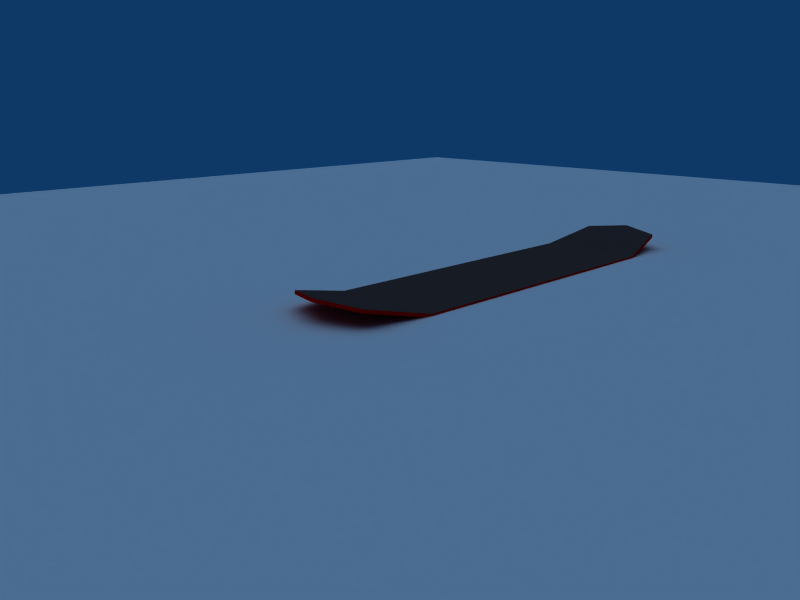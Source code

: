 # Source: 01-skate.blend  (saved by Blender 2.49.0; exported with 4.5.12 LTS)
import bpy
from mathutils import Matrix  # noqa: F401  (used for matrix-valued properties, if any)

bpy.ops.wm.read_factory_settings(use_empty=True)
scene = bpy.context.scene
scene.name = 'Scene'

# ---- collections
col_collection_1 = bpy.data.collections.new('Collection 1'); scene.collection.children.link(col_collection_1)

# ---- materials (node trees are filled in below, after node groups)
mat_wheels_screw = bpy.data.materials.new('wheels screw')
mat_wheels_screw.alpha_threshold = 0.0
mat_wheels_screw.diffuse_color = (0.3054, 0.3054, 0.3054, 1.0)
mat_wheels_screw.specular_color = (0.4345, 0.4345, 0.4345)
mat_wheels_screw.roughness = 0.5
mat_wheels_screw.specular_intensity = 2.0
mat_wheels_screw.line_color = (0.0, 0.0, 0.0, 1.0)
mat_wheels = bpy.data.materials.new('wheels')
mat_wheels.alpha_threshold = 0.0
mat_wheels.diffuse_color = (1.0, 1.0, 1.0, 1.0)
mat_wheels.roughness = 0.5
mat_wheels.specular_intensity = 0.0
mat_wheels.line_color = (0.0, 0.0, 0.0, 1.0)
mat_wheels_border = bpy.data.materials.new('wheels border')
mat_wheels_border.alpha_threshold = 0.0
mat_wheels_border.diffuse_color = (0.8386, 0.0, 0.9937, 1.0)
mat_wheels_border.roughness = 0.5
mat_wheels_border.specular_intensity = 0.0
mat_wheels_border.line_color = (0.0, 0.0, 0.0, 1.0)
mat_skate = bpy.data.materials.new('skate')
mat_skate.alpha_threshold = 0.0
mat_skate.diffuse_color = (1.0, 0.0, 0.0, 1.0)
mat_skate.roughness = 0.5
mat_skate.line_color = (0.0, 0.0, 0.0, 1.0)
mat_grip = bpy.data.materials.new('grip')
mat_grip.alpha_threshold = 0.0
mat_grip.diffuse_color = (0.2409, 0.1986, 0.1986, 1.0)
mat_grip.roughness = 0.5
mat_grip.line_color = (0.0, 0.0, 0.0, 1.0)

# ---- material node trees

# ---- world
world_world = bpy.data.worlds.new('World'); scene.world = world_world
world_world.color = (0.05656, 0.2208, 0.4)
world_world.use_sun_shadow = False
world_world.sun_shadow_jitter_overblur = 0.0
world_world.cycles.sampling_method = 'MANUAL'
world_world.cycles.sample_map_resolution = 256

# ---- cameras
cam_camera = bpy.data.cameras.new('Camera')
cam_camera.passepartout_alpha = 0.2
cam_camera.clip_end = 100.0
cam_camera.lens = 35.0
cam_camera.ortho_scale = 7.314
cam_camera.show_passepartout = False
cam_camera.show_safe_areas = True
cam_camera.dof.focus_distance = 0.0
cam_camera.dof.aperture_fstop = 128.0

# ---- lights
light_lamp = bpy.data.lights.new('Lamp', 'SUN')
light_lamp.transmission_factor = 0.0
light_lamp.angle = 1.571
light_lamp.energy = 1.0
light_lamp.shadow_buffer_clip_start = 0.5
light_lamp.shadow_soft_size = 1.0
light_lamp.shadow_cascade_max_distance = 1000.0
light_lamp.cycles.use_multiple_importance_sampling = False
light_spot = bpy.data.lights.new('Spot', 'SUN')
light_spot.transmission_factor = 0.0
light_spot.cutoff_distance = 30.0
light_spot.angle = 1.571
light_spot.energy = 1.0
light_spot.shadow_buffer_clip_start = 1.001
light_spot.shadow_soft_size = 1.0
light_spot.shadow_cascade_max_distance = 1000.0
light_spot.cycles.use_multiple_importance_sampling = False

# ---- meshes
me_plane = bpy.data.meshes.new('Plane')
me_plane.from_pydata([(1.0, 1.0, 0.0), (1.0, -1.0, 0.0), (-1.0, -1.0, 0.0), (-1.0, 1.0, 0.0)], [], [(0, 3, 2, 1)])
me_plane.use_remesh_preserve_volume = False
me_plane.use_remesh_preserve_attributes = False
me_plane.use_mirror_vertex_groups = False
me_plane.update()
me_cube_001 = bpy.data.meshes.new('Cube.001')
me_cube_001.from_pydata([(1.0, 1.0, -0.8332), (1.0, -1.0, -0.8332), (-1.0, -1.0, -0.8332), (-1.0, 1.0, -0.8332), (2.317, 0.4932, 0.1857), (2.317, -0.4932, 0.1857), (-3.875, -0.4932, 0.1857), (-3.875, 0.4932, 0.1857), (-0.58, -1.0, -1.0), (-0.58, 1.0, -1.0), (-0.5642, -0.4932, 0.1857), (-0.5642, 0.4932, 0.1857), (0.4391, -1.0, -1.0), (0.4391, 1.0, -1.0), (-0.06159, -0.4932, 0.1857), (-0.06159, 0.4932, 0.1857), (1.0, -1.0, -0.5922), (1.0, 1.0, -0.5922), (-1.0, -1.0, -0.5922), (-1.0, 1.0, -0.5922), (-0.58, -1.0, -0.5919), (-0.58, 1.0, -0.5919), (0.4391, -1.0, -0.5919), (0.4391, 1.0, -0.5919), (1.206, -0.3669, -0.3474), (1.206, 0.3669, -0.3474), (-0.3892, -0.3669, -0.3474), (-0.3892, 0.3669, -0.3474), (-0.2351, -0.3669, -0.3473), (-0.2351, 0.3669, -0.3473), (0.1388, -0.3669, -0.3473), (0.1388, 0.3669, -0.3473), (2.29, -0.4673, 0.1084), (2.29, 0.4673, 0.1084), (-3.85, -0.4673, 0.1084), (-3.85, 0.4673, 0.1084), (-0.5501, -0.4673, 0.1084), (-0.5501, 0.4673, 0.1084), (-0.0739, -0.4673, 0.1084), (-0.0739, 0.4673, 0.1084), (1.617, -0.1985, -0.1023), (1.617, 0.1985, -0.1023), (-2.368, -0.1985, -0.1023), (-2.368, 0.1985, -0.1023), (-0.1433, -0.1985, -0.1023), (-0.1433, 0.1985, -0.1023), (0.05891, -0.1985, -0.1023), (0.05891, 0.1985, -0.1023)], [], [(8, 2, 3, 9), (11, 7, 6, 10), (13, 0, 1, 12), (12, 8, 9, 13), (4, 15, 14, 5), (15, 11, 10, 14), (0, 17, 16, 1), (2, 18, 19, 3), (18, 2, 8, 20), (3, 19, 21, 9), (22, 12, 1, 16), (20, 8, 12, 22), (17, 0, 13, 23), (9, 21, 23, 13), (17, 25, 24, 16), (18, 26, 27, 19), (26, 18, 20, 28), (19, 27, 29, 21), (30, 22, 16, 24), (28, 20, 22, 30), (23, 31, 25, 17), (21, 29, 31, 23), (33, 4, 5, 32), (34, 6, 7, 35), (6, 34, 36, 10), (35, 7, 11, 37), (14, 38, 32, 5), (10, 36, 38, 14), (39, 15, 4, 33), (37, 11, 15, 39), (25, 41, 40, 24), (41, 33, 32, 40), (26, 42, 43, 27), (42, 34, 35, 43), (34, 42, 44, 36), (42, 26, 28, 44), (27, 43, 45, 29), (43, 35, 37, 45), (38, 46, 40, 32), (46, 30, 24, 40), (36, 44, 46, 38), (44, 28, 30, 46), (31, 47, 41, 25), (47, 39, 33, 41), (29, 45, 47, 31), (45, 37, 39, 47)])
me_cube_001.materials.append(mat_wheels_screw)
me_cube_001.use_remesh_preserve_volume = False
me_cube_001.use_remesh_preserve_attributes = False
me_cube_001.use_mirror_vertex_groups = False
me_cube_001.update()
me_cylinder = bpy.data.meshes.new('Cylinder')
me_cylinder.from_pydata([(0.5511, 0.5511, 1.111), (0.7793, 5.544e-07, 1.111), (0.5511, -0.5511, 1.111), (2.394e-08, -0.7793, 1.111), (-0.5511, -0.5511, 1.111), (-0.7793, 5.915e-07, 1.111), (-0.5511, 0.5511, 1.111), (1.058e-06, 0.7793, 1.111), (1.0, 2.828e-07, -0.01), (0.7071, 0.7071, -0.01), (0.7071, -0.7071, -0.01), (-5.595e-08, -1.0, -0.01), (-0.7071, -0.7071, -0.01), (-1.0, 3.345e-07, -0.01), (-0.7071, 0.7071, -0.01), (4.927e-07, 1.0, -0.01), (1.0, 5.106e-07, 0.7659), (0.7071, 0.7071, 0.7659), (0.7071, -0.7071, 0.655), (-9.063e-09, -1.0, 0.655), (-0.7071, -0.7071, 0.655), (-1.0, 5.595e-07, 0.7659), (-0.7071, 0.7071, 0.7659), (4.953e-07, 1.0, 0.7659), (0.3641, 0.3641, 1.09), (7.576e-07, 0.5149, 1.09), (-0.3641, 0.3641, 1.09), (-0.5149, 4.952e-07, 1.09), (-0.3641, -0.3641, 1.09), (7.425e-08, -0.5149, 1.09), (0.3641, -0.3641, 1.09), (0.5149, 4.706e-07, 1.09), (0.4667, 4.644e-07, 0.7926), (0.33, 0.33, 0.7926), (0.33, -0.33, 0.7926), (8.522e-08, -0.4667, 0.7926), (-0.33, -0.33, 0.7926), (-0.4667, 4.866e-07, 0.7926), (-0.33, 0.33, 0.7926), (7.046e-07, 0.4667, 0.7926), (5.546e-07, 0.3364, 0.7911), (0.2378, 0.2378, 0.7911), (-0.2378, 0.2378, 0.7911), (-0.3364, 4.313e-07, 0.7911), (-0.2378, -0.2378, 0.7911), (1.082e-07, -0.3364, 0.7911), (0.2378, -0.2378, 0.7911), (0.3364, 4.152e-07, 0.7911), (0.2036, 0.2036, 1.095), (0.2879, 3.903e-07, 1.095), (0.2036, -0.2036, 1.095), (1.183e-07, -0.2879, 1.095), (-0.2036, -0.2036, 1.095), (-0.2879, 4.041e-07, 1.095), (-0.2036, 0.2036, 1.095), (5.004e-07, 0.2879, 1.095), (1.094e-07, 1.856e-07, 1.054), (1.094e-07, 1.856e-07, 1.054), (5.004e-07, 0.2879, 1.095), (-0.2036, 0.2036, 1.095), (-0.2879, 4.041e-07, 1.095), (-0.2036, -0.2036, 1.095), (1.183e-07, -0.2879, 1.095), (0.2036, -0.2036, 1.095), (0.2879, 3.903e-07, 1.095), (0.2036, 0.2036, 1.095), (0.3364, 4.152e-07, 0.7911), (0.2378, -0.2378, 0.7911), (1.082e-07, -0.3364, 0.7911), (-0.2378, -0.2378, 0.7911), (-0.3364, 4.313e-07, 0.7911), (-0.2378, 0.2378, 0.7911), (0.2378, 0.2378, 0.7911), (5.546e-07, 0.3364, 0.7911), (7.046e-07, 0.4667, 0.7926), (-0.33, 0.33, 0.7926), (-0.4667, 4.866e-07, 0.7926), (-0.33, -0.33, 0.7926), (8.522e-08, -0.4667, 0.7926), (0.33, -0.33, 0.7926), (0.33, 0.33, 0.7926), (0.4667, 4.644e-07, 0.7926), (0.5149, 4.706e-07, 1.09), (0.3641, -0.3641, 1.09), (7.425e-08, -0.5149, 1.09), (-0.3641, -0.3641, 1.09), (-0.5149, 4.952e-07, 1.09), (-0.3641, 0.3641, 1.09), (7.576e-07, 0.5149, 1.09), (0.3641, 0.3641, 1.09), (4.953e-07, 1.0, 0.7659), (-0.7071, 0.7071, 0.7659), (-1.0, 5.595e-07, 0.7659), (-0.7071, -0.7071, 0.655), (-9.063e-09, -1.0, 0.655), (0.7071, -0.7071, 0.655), (0.7071, 0.7071, 0.7659), (1.0, 5.106e-07, 0.7659), (4.927e-07, 1.0, -0.01), (-0.7071, 0.7071, -0.01), (-1.0, 3.345e-07, -0.01), (-0.7071, -0.7071, -0.01), (-5.595e-08, -1.0, -0.01), (0.7071, -0.7071, -0.01), (0.7071, 0.7071, -0.01), (1.0, 2.828e-07, -0.01), (1.058e-06, 0.7793, 1.111), (-0.5511, 0.5511, 1.111), (-0.7793, 5.915e-07, 1.111), (-0.5511, -0.5511, 1.111), (2.394e-08, -0.7793, 1.111), (0.5511, -0.5511, 1.111), (0.7793, 5.544e-07, 1.111), (0.5511, 0.5511, 1.111)], [], [(9, 17, 16, 8), (17, 0, 1, 16), (8, 16, 18, 10), (16, 1, 2, 18), (10, 18, 19, 11), (18, 2, 3, 19), (11, 19, 20, 12), (19, 3, 4, 20), (12, 20, 21, 13), (20, 4, 5, 21), (13, 21, 22, 14), (21, 5, 6, 22), (14, 22, 23, 15), (22, 6, 7, 23), (0, 17, 23, 7), (17, 9, 15, 23), (0, 7, 25, 24), (7, 6, 26, 25), (6, 5, 27, 26), (5, 4, 28, 27), (4, 3, 29, 28), (3, 2, 30, 29), (2, 1, 31, 30), (1, 0, 24, 31), (31, 24, 33, 32), (30, 31, 32, 34), (29, 30, 34, 35), (28, 29, 35, 36), (27, 28, 36, 37), (26, 27, 37, 38), (25, 26, 38, 39), (24, 25, 39, 33), (33, 39, 40, 41), (39, 38, 42, 40), (38, 37, 43, 42), (37, 36, 44, 43), (36, 35, 45, 44), (35, 34, 46, 45), (34, 32, 47, 46), (32, 33, 41, 47), (47, 41, 48, 49), (46, 47, 49, 50), (45, 46, 50, 51), (44, 45, 51, 52), (43, 44, 52, 53), (42, 43, 53, 54), (40, 42, 54, 55), (41, 40, 55, 48), (49, 48, 56), (56, 50, 49), (56, 51, 50), (56, 52, 51), (56, 53, 52), (56, 54, 53), (56, 55, 54), (56, 48, 55), (57, 65, 58), (57, 58, 59), (57, 59, 60), (57, 60, 61), (57, 61, 62), (57, 62, 63), (57, 63, 64), (64, 65, 57), (72, 73, 58, 65), (73, 71, 59, 58), (71, 70, 60, 59), (70, 69, 61, 60), (69, 68, 62, 61), (68, 67, 63, 62), (67, 66, 64, 63), (66, 72, 65, 64), (81, 80, 72, 66), (79, 81, 66, 67), (78, 79, 67, 68), (77, 78, 68, 69), (76, 77, 69, 70), (75, 76, 70, 71), (74, 75, 71, 73), (80, 74, 73, 72), (89, 88, 74, 80), (88, 87, 75, 74), (87, 86, 76, 75), (86, 85, 77, 76), (85, 84, 78, 77), (84, 83, 79, 78), (83, 82, 81, 79), (82, 89, 80, 81), (112, 113, 89, 82), (111, 112, 82, 83), (110, 111, 83, 84), (109, 110, 84, 85), (108, 109, 85, 86), (107, 108, 86, 87), (106, 107, 87, 88), (113, 106, 88, 89), (96, 104, 98, 90), (113, 96, 90, 106), (91, 107, 106, 90), (99, 91, 90, 98), (92, 108, 107, 91), (100, 92, 91, 99), (93, 109, 108, 92), (101, 93, 92, 100), (94, 110, 109, 93), (102, 94, 93, 101), (95, 111, 110, 94), (103, 95, 94, 102), (97, 112, 111, 95), (105, 97, 95, 103), (96, 113, 112, 97), (104, 96, 97, 105)])
me_cylinder.polygons.foreach_set('material_index', [0, 0, 0, 0, 0, 0, 0, 0, 0, 0, 0, 0, 0, 0, 0, 0, 1, 1, 1, 1, 1, 1, 1, 1, 1, 1, 1, 1, 1, 1, 1, 1, 2, 2, 2, 2, 2, 2, 2, 2, 2, 2, 2, 2, 2, 2, 2, 2, 2, 2, 2, 2, 2, 2, 2, 2, 2, 2, 2, 2, 2, 2, 2, 2, 2, 2, 2, 2, 2, 2, 2, 2, 2, 2, 2, 2, 2, 2, 2, 2, 1, 1, 1, 1, 1, 1, 1, 1, 1, 1, 1, 1, 1, 1, 1, 1, 0, 0, 0, 0, 0, 0, 0, 0, 0, 0, 0, 0, 0, 0, 0, 0])
me_cylinder.materials.append(mat_wheels)
me_cylinder.materials.append(mat_wheels_border)
me_cylinder.materials.append(mat_wheels_screw)
me_cylinder.use_remesh_preserve_volume = False
me_cylinder.use_remesh_preserve_attributes = False
me_cylinder.use_mirror_vertex_groups = False
me_cylinder.update()
me_cube = bpy.data.meshes.new('Cube')
me_cube.from_pydata([(-1.044, 0.7768, -9.498), (-1.044, 0.7768, -7.498), (-0.7446, 1.0, -1.0), (-0.7446, 1.0, 1.0), (0.0, 1.0, -1.0), (0.0, 1.0, 1.0), (-1.115, 2.98e-07, -11.86), (-1.115, 1.788e-07, -9.858), (-0.7446, 2.384e-07, -1.0), (-0.7446, 5.96e-08, 1.0), (0.0, 0.0, -1.0), (0.0, 0.0, 1.0)], [], [(2, 0, 1, 3), (4, 2, 3, 5), (0, 6, 7, 1), (6, 0, 2, 8), (1, 7, 9, 3), (8, 2, 4, 10), (3, 9, 11, 5)])
me_cube.polygons.foreach_set('material_index', [0, 0, 0, 1, 0, 1, 0])
me_cube.materials.append(mat_skate)
me_cube.materials.append(mat_grip)
me_cube.use_remesh_preserve_volume = False
me_cube.use_remesh_preserve_attributes = False
me_cube.use_mirror_vertex_groups = False
me_cube.update()

# ---- objects
ob_plane = bpy.data.objects.new('Plane', me_plane)
ob_cube_002 = bpy.data.objects.new('Cube.002', me_cube_001)
ob_cube_001 = bpy.data.objects.new('Cube.001', me_cube_001)
ob_cylinder_003 = bpy.data.objects.new('Cylinder.003', me_cylinder)
ob_cylinder_002 = bpy.data.objects.new('Cylinder.002', me_cylinder)
ob_cylinder_001 = bpy.data.objects.new('Cylinder.001', me_cylinder)
ob_cylinder = bpy.data.objects.new('Cylinder', me_cylinder)
ob_lamp_001 = bpy.data.objects.new('Lamp.001', light_lamp)
ob_cube = bpy.data.objects.new('Cube', me_cube)
ob_lamp = bpy.data.objects.new('Lamp', light_spot)
ob_camera = bpy.data.objects.new('Camera', cam_camera)

# ---- transforms, parenting, visibility, modifiers, constraints
ob_plane.location = (0.0, 0.0, 0.0)
ob_plane.scale = (-18.79, -18.79, -18.79)
ob_plane.lock_rotations_4d = False
ob_plane.empty_display_type = 'ARROWS'
ob_plane.lineart.crease_threshold = 0.0
ob_cube_002.location = (2.649, 0.0, -0.1311)
ob_cube_002.scale = (0.1221, 0.558, 0.558)
ob_cube_002.lock_rotations_4d = False
ob_cube_002.empty_display_type = 'ARROWS'
ob_cube_002.lineart.crease_threshold = 0.0
ob_cube_001.location = (-2.649, 0.0, -0.1311)
ob_cube_001.scale = (-0.1221, 0.558, 0.558)
ob_cube_001.lock_rotations_4d = False
ob_cube_001.empty_display_type = 'ARROWS'
ob_cube_001.lineart.crease_threshold = 0.0
ob_cylinder_003.location = (2.653, 0.7834, -0.5694)
ob_cylinder_003.rotation_euler = (-1.571, -0.0, 0.0)
ob_cylinder_003.scale = (-0.3351, 0.3351, 0.202)
ob_cylinder_003.lock_rotations_4d = False
ob_cylinder_003.empty_display_type = 'ARROWS'
ob_cylinder_003.lineart.crease_threshold = 0.0
_m = ob_cylinder_003.modifiers.new('Mirror', 'MIRROR')
_m.use_axis = (False, False, True)
_m.use_clip = True
ob_cylinder_002.location = (2.653, -0.7834, -0.5694)
ob_cylinder_002.rotation_euler = (-1.571, -0.0, 0.0)
ob_cylinder_002.scale = (-0.3351, 0.3351, -0.202)
ob_cylinder_002.lock_rotations_4d = False
ob_cylinder_002.empty_display_type = 'ARROWS'
ob_cylinder_002.lineart.crease_threshold = 0.0
_m = ob_cylinder_002.modifiers.new('Mirror', 'MIRROR')
_m.use_axis = (False, False, True)
_m.use_clip = True
ob_cylinder_001.location = (-2.653, -0.7834, -0.5694)
ob_cylinder_001.rotation_euler = (-1.571, -0.0, 0.0)
ob_cylinder_001.scale = (0.3351, 0.3351, -0.202)
ob_cylinder_001.lock_rotations_4d = False
ob_cylinder_001.empty_display_type = 'ARROWS'
ob_cylinder_001.lineart.crease_threshold = 0.0
_m = ob_cylinder_001.modifiers.new('Mirror', 'MIRROR')
_m.use_axis = (False, False, True)
_m.use_clip = True
ob_cylinder.location = (-2.653, 0.7834, -0.5694)
ob_cylinder.rotation_euler = (-1.571, -0.0, 0.0)
ob_cylinder.scale = (0.3351, 0.3351, 0.202)
ob_cylinder.lock_rotations_4d = False
ob_cylinder.empty_display_type = 'ARROWS'
ob_cylinder.lineart.crease_threshold = 0.0
_m = ob_cylinder.modifiers.new('Mirror', 'MIRROR')
_m.use_axis = (False, False, True)
_m.use_clip = True
ob_lamp_001.location = (-1.297, 0.0, -5.014)
ob_lamp_001.rotation_euler = (6.863e-08, -3.243, 3.481e-09)
ob_lamp_001.lock_rotations_4d = False
ob_lamp_001.empty_display_type = 'ARROWS'
ob_lamp_001.lineart.crease_threshold = 0.0
ob_cube.location = (0.0, 0.0, 0.0)
ob_cube.scale = (4.027, 1.0, -0.03152)
ob_cube.lock_rotations_4d = False
ob_cube.empty_display_type = 'ARROWS'
ob_cube.color = (0.0, 0.0, 0.0, 1.0)
ob_cube.lineart.crease_threshold = 0.0
_m = ob_cube.modifiers.new('Mirror', 'MIRROR')
_m.use_axis = (True, True, False)
_m.use_clip = True
ob_lamp.location = (-1.296, 0.1674, 4.766)
ob_lamp.rotation_euler = (0.05137, 0.2143, 1.783)
ob_lamp.lock_rotations_4d = False
ob_lamp.empty_display_type = 'ARROWS'
ob_lamp.color = (0.0, 0.0, 0.0, 0.0)
ob_lamp.lineart.crease_threshold = 0.0
ob_camera.location = (-11.29, -8.61, 3.263)
ob_camera.rotation_euler = (1.309, 2.561e-07, -0.7854)
ob_camera.lock_rotations_4d = False
ob_camera.empty_display_type = 'ARROWS'
ob_camera.color = (0.0, 0.0, 0.0, 0.0)
ob_camera.display_type = 'WIRE'
ob_camera.lineart.crease_threshold = 0.0

# ---- collection membership
col_collection_1.objects.link(ob_plane)
col_collection_1.objects.link(ob_cube_002)
col_collection_1.objects.link(ob_cube_001)
col_collection_1.objects.link(ob_cylinder_003)
col_collection_1.objects.link(ob_cylinder_002)
col_collection_1.objects.link(ob_cylinder_001)
col_collection_1.objects.link(ob_cylinder)
col_collection_1.objects.link(ob_lamp_001)
col_collection_1.objects.link(ob_cube)
col_collection_1.objects.link(ob_lamp)
col_collection_1.objects.link(ob_camera)

# ---- scene / render settings (as saved in the file)
scene.camera = ob_camera
scene.frame_start = 1; scene.frame_end = 250; scene.frame_set(1)
scene.render.engine = 'BLENDER_EEVEE_NEXT'
scene.render.image_settings.file_format = 'JPEG'
scene.render.image_settings.color_mode = 'RGB'
scene.render.image_settings.compression = 90
scene.render.resolution_x = 800
scene.render.resolution_y = 600
scene.render.pixel_aspect_x = 100.0
scene.render.pixel_aspect_y = 100.0
scene.render.fps = 25
scene.render.dither_intensity = 0.0
scene.render.use_compositing = False
scene.render.use_sequencer = False
scene.render.bake_margin = 2
scene.render.bake_bias = 0.0
scene.render.use_stamp_time = False
scene.render.use_stamp_date = False
scene.render.use_stamp_frame = False
scene.render.use_stamp_camera = False
scene.render.use_stamp_scene = False
scene.render.use_stamp_filename = False
scene.render.use_stamp_render_time = False
scene.render.stamp_font_size = 0
scene.cycles.use_denoising = False
scene.cycles.samples = 10
scene.cycles.sampling_pattern = 'TABULATED_SOBOL'
scene.cycles.light_sampling_threshold = 0.0
scene.cycles.use_adaptive_sampling = False
scene.cycles.use_light_tree = False
scene.cycles.blur_glossy = 0.0
scene.cycles.volume_bounces = 1
scene.cycles.pixel_filter_type = 'GAUSSIAN'
scene.cycles.sample_clamp_indirect = 0.0
scene.view_settings.view_transform = 'Raw'
bpy.context.view_layer.update()
